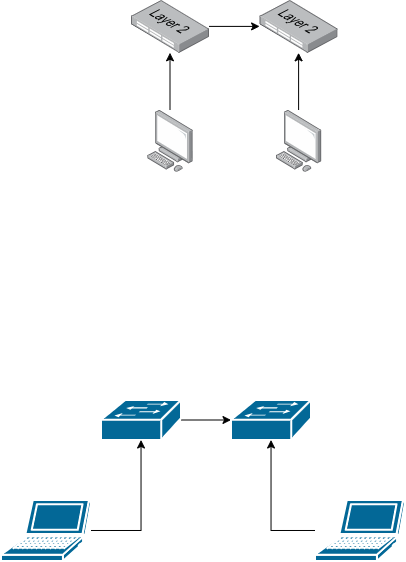

The diagram above was exported from draw.io. Its source (the exported page's mxGraphModel, read from the mxfile embedded in the PNG):
<mxGraphModel dx="711" dy="459" grid="1" gridSize="10" guides="1" tooltips="1" connect="1" arrows="1" fold="1" page="1" pageScale="1" pageWidth="827" pageHeight="1169" math="0" shadow="0">
  <root>
    <mxCell id="0" />
    <mxCell id="1" parent="0" />
    <mxCell id="cTqvvi8PHSdz2XdaH1Yj-14" edge="1" parent="1" source="9lQiNnFmmHgeVvoShuag-1" style="edgeStyle=orthogonalEdgeStyle;rounded=0;orthogonalLoop=1;jettySize=auto;html=1;" target="cTqvvi8PHSdz2XdaH1Yj-1">
      <mxGeometry relative="1" as="geometry" />
    </mxCell>
    <mxCell id="9lQiNnFmmHgeVvoShuag-1" parent="1" style="image;points=[];aspect=fixed;html=1;align=center;shadow=0;dashed=0;image=img/lib/allied_telesis/switch/Switch_48_port_L2.svg;" value="" vertex="1">
      <mxGeometry height="52.8" width="78" x="230" y="70" as="geometry" />
    </mxCell>
    <mxCell id="cTqvvi8PHSdz2XdaH1Yj-1" parent="1" style="image;points=[];aspect=fixed;html=1;align=center;shadow=0;dashed=0;image=img/lib/allied_telesis/switch/Switch_48_port_L2.svg;" value="" vertex="1">
      <mxGeometry height="52.8" width="78" x="358.6" y="70" as="geometry" />
    </mxCell>
    <mxCell id="cTqvvi8PHSdz2XdaH1Yj-6" edge="1" parent="1" source="cTqvvi8PHSdz2XdaH1Yj-2" style="edgeStyle=orthogonalEdgeStyle;rounded=0;orthogonalLoop=1;jettySize=auto;html=1;" target="cTqvvi8PHSdz2XdaH1Yj-5">
      <mxGeometry relative="1" as="geometry" />
    </mxCell>
    <mxCell id="cTqvvi8PHSdz2XdaH1Yj-2" parent="1" style="strokeColor=#ffffff;sketch=0;html=1;pointerEvents=1;dashed=0;fillColor=#036897;strokeWidth=2;verticalLabelPosition=bottom;verticalAlign=top;align=center;outlineConnect=0;shape=mxgraph.cisco.switches.workgroup_switch;" value="" vertex="1">
      <mxGeometry height="40" width="80" x="200" y="470" as="geometry" />
    </mxCell>
    <mxCell id="cTqvvi8PHSdz2XdaH1Yj-4" edge="1" parent="1" source="cTqvvi8PHSdz2XdaH1Yj-3" style="edgeStyle=orthogonalEdgeStyle;rounded=0;orthogonalLoop=1;jettySize=auto;html=1;" target="cTqvvi8PHSdz2XdaH1Yj-2">
      <mxGeometry relative="1" as="geometry" />
    </mxCell>
    <mxCell id="cTqvvi8PHSdz2XdaH1Yj-3" parent="1" style="sketch=0;html=1;pointerEvents=1;dashed=0;fillColor=#036897;strokeColor=#ffffff;strokeWidth=2;verticalLabelPosition=bottom;verticalAlign=top;align=center;outlineConnect=0;shape=mxgraph.cisco.computers_and_peripherals.laptop;" value="" vertex="1">
      <mxGeometry height="61" width="90" x="100" y="570" as="geometry" />
    </mxCell>
    <mxCell id="cTqvvi8PHSdz2XdaH1Yj-5" parent="1" style="strokeColor=#ffffff;sketch=0;html=1;pointerEvents=1;dashed=0;fillColor=#036897;strokeWidth=2;verticalLabelPosition=bottom;verticalAlign=top;align=center;outlineConnect=0;shape=mxgraph.cisco.switches.workgroup_switch;" value="" vertex="1">
      <mxGeometry height="40" width="80" x="330" y="470" as="geometry" />
    </mxCell>
    <mxCell id="cTqvvi8PHSdz2XdaH1Yj-8" edge="1" parent="1" source="cTqvvi8PHSdz2XdaH1Yj-7" style="edgeStyle=orthogonalEdgeStyle;rounded=0;orthogonalLoop=1;jettySize=auto;html=1;" target="cTqvvi8PHSdz2XdaH1Yj-5">
      <mxGeometry relative="1" as="geometry" />
    </mxCell>
    <mxCell id="cTqvvi8PHSdz2XdaH1Yj-7" parent="1" style="sketch=0;html=1;pointerEvents=1;dashed=0;fillColor=#036897;strokeColor=#ffffff;strokeWidth=2;verticalLabelPosition=bottom;verticalAlign=top;align=center;outlineConnect=0;shape=mxgraph.cisco.computers_and_peripherals.laptop;" value="" vertex="1">
      <mxGeometry height="61" width="90" x="414" y="570" as="geometry" />
    </mxCell>
    <mxCell id="cTqvvi8PHSdz2XdaH1Yj-12" edge="1" parent="1" source="cTqvvi8PHSdz2XdaH1Yj-10" style="edgeStyle=orthogonalEdgeStyle;rounded=0;orthogonalLoop=1;jettySize=auto;html=1;" target="9lQiNnFmmHgeVvoShuag-1">
      <mxGeometry relative="1" as="geometry" />
    </mxCell>
    <mxCell id="cTqvvi8PHSdz2XdaH1Yj-10" parent="1" style="image;points=[];aspect=fixed;html=1;align=center;shadow=0;dashed=0;image=img/lib/allied_telesis/computer_and_terminals/Personal_Computer.svg;" value="" vertex="1">
      <mxGeometry height="61.800000000000004" width="45.6" x="246.2" y="180" as="geometry" />
    </mxCell>
    <mxCell id="cTqvvi8PHSdz2XdaH1Yj-13" edge="1" parent="1" source="cTqvvi8PHSdz2XdaH1Yj-11" style="edgeStyle=orthogonalEdgeStyle;rounded=0;orthogonalLoop=1;jettySize=auto;html=1;" target="cTqvvi8PHSdz2XdaH1Yj-1">
      <mxGeometry relative="1" as="geometry" />
    </mxCell>
    <mxCell id="cTqvvi8PHSdz2XdaH1Yj-11" parent="1" style="image;points=[];aspect=fixed;html=1;align=center;shadow=0;dashed=0;image=img/lib/allied_telesis/computer_and_terminals/Personal_Computer.svg;" value="" vertex="1">
      <mxGeometry height="61.800000000000004" width="45.6" x="374.8" y="180" as="geometry" />
    </mxCell>
  </root>
</mxGraphModel>